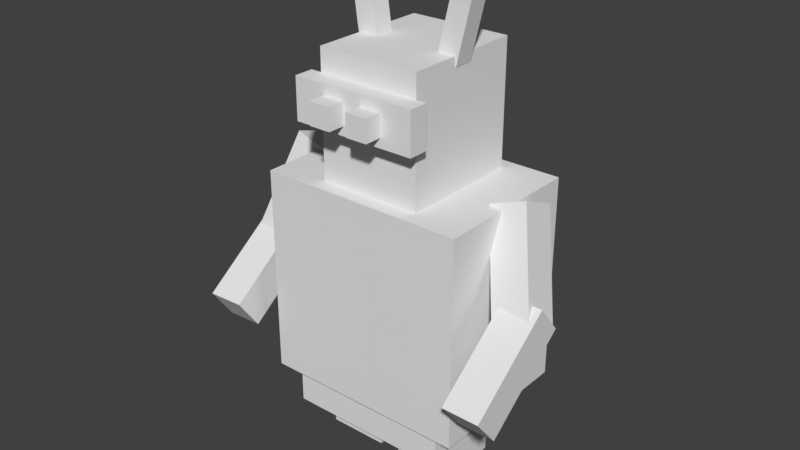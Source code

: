 # Source: robotted_join3.blend  (saved by Blender 2.78.0; exported with 4.5.12 LTS)
import bpy
from mathutils import Matrix  # noqa: F401  (used for matrix-valued properties, if any)

bpy.ops.wm.read_factory_settings(use_empty=True)
scene = bpy.context.scene
scene.name = 'Scene'

# ---- collections
col_collection_1 = bpy.data.collections.new('Collection 1'); scene.collection.children.link(col_collection_1)

# ---- materials (node trees are filled in below, after node groups)
mat_material_001 = bpy.data.materials.new('Material.001')
mat_material_001.alpha_threshold = 0.0
mat_material_001.use_transparent_shadow = False
mat_material_001.roughness = 0.5

# ---- material node trees

# ---- world
world_world = bpy.data.worlds.new('World'); scene.world = world_world
world_world.color = (0.05088, 0.05088, 0.05088)
world_world.use_sun_shadow = False
world_world.sun_shadow_jitter_overblur = 0.0
world_world.cycles.sampling_method = 'MANUAL'

# ---- meshes
me_cube_013 = bpy.data.meshes.new('Cube.013')
me_cube_013.from_pydata([(-1.0, -1.0, -1.0), (-1.0, -1.0, 1.0), (-1.0, 1.0, -1.0), (-1.0, 1.0, 1.0), (1.0, -1.0, -1.0), (1.0, -1.0, 1.0), (1.0, 1.0, -1.0), (1.0, 1.0, 1.0)], [], [(0, 1, 3, 2), (2, 3, 7, 6), (6, 7, 5, 4), (4, 5, 1, 0), (2, 6, 4, 0), (7, 3, 1, 5)])
_uv = me_cube_013.uv_layers.new(name='UVMap')
_uv.uv.foreach_set('vector', [0.1428, 0.2168, 0.1428, 0.237, 0.1317, 0.237, 0.1317, 0.2168, 0.1428, 0.2168, 0.1428, 0.237, 0.1317, 0.237, 0.1317, 0.2168, 0.1428, 0.2168, 0.1428, 0.237, 0.1317, 0.237, 0.1317, 0.2168, 0.1428, 0.2168, 0.1428, 0.237, 0.1317, 0.237, 0.1317, 0.2168, 0.1428, 0.2168, 0.1428, 0.237, 0.1317, 0.237, 0.1317, 0.2168, 0.1428, 0.2168, 0.1428, 0.237, 0.1317, 0.237, 0.1317, 0.2168])
me_cube_013.use_remesh_preserve_volume = False
me_cube_013.use_remesh_preserve_attributes = False
me_cube_013.use_mirror_vertex_groups = False
me_cube_013.update()
me_cube_012 = bpy.data.meshes.new('Cube.012')
me_cube_012.from_pydata([(-1.0, -1.0, -1.953), (-1.0, -1.0, 1.0), (-1.0, 3.448, -1.953), (-1.0, 3.448, 1.0), (3.481, -1.0, -1.953), (3.481, -1.0, 1.0), (3.481, 3.448, -1.953), (3.481, 3.448, 1.0)], [], [(0, 1, 3, 2), (2, 3, 7, 6), (6, 7, 5, 4), (4, 5, 1, 0), (2, 6, 4, 0), (7, 3, 1, 5)])
_uv = me_cube_012.uv_layers.new(name='UVMap')
_uv.uv.foreach_set('vector', [0.3905, 0.1571, 0.3905, 0.2185, 0.344, 0.2185, 0.344, 0.1571, 0.5311, 0.1571, 0.5311, 0.2185, 0.4846, 0.2185, 0.4846, 0.1571, 0.4842, 0.1571, 0.4842, 0.2185, 0.4377, 0.2185, 0.4377, 0.1571, 0.4374, 0.1571, 0.4374, 0.2185, 0.3909, 0.2185, 0.3909, 0.1571, 0.484, 0.312, 0.4378, 0.312, 0.4378, 0.2192, 0.484, 0.2192, 0.4372, 0.312, 0.391, 0.312, 0.391, 0.2192, 0.4372, 0.2192])
me_cube_012.use_remesh_preserve_volume = False
me_cube_012.use_remesh_preserve_attributes = False
me_cube_012.use_mirror_vertex_groups = False
me_cube_012.update()
me_cube_011 = bpy.data.meshes.new('Cube.011')
me_cube_011.from_pydata([(-1.0, -1.0, 0.1942), (-1.0, -1.0, 1.0), (-1.0, -0.7132, 0.1942), (-1.0, -0.7132, 1.0), (-0.7281, -1.0, 0.1942), (-0.7281, -1.0, 1.0), (-0.7281, -0.7132, 0.1942), (-0.7281, -0.7132, 1.0)], [], [(0, 1, 3, 2), (2, 3, 7, 6), (6, 7, 5, 4), (4, 5, 1, 0), (2, 6, 4, 0), (7, 3, 1, 5)])
_uv = me_cube_011.uv_layers.new(name='UVMap')
_uv.uv.foreach_set('vector', [0.04662, 0.06318, 0.04662, 0.1878, 0.0311, 0.1878, 0.0311, 0.06318, 0.09351, 0.06318, 0.09351, 0.1878, 0.07799, 0.1878, 0.07799, 0.06318, 0.07788, 0.06318, 0.07788, 0.1878, 0.06235, 0.1878, 0.06235, 0.06318, 0.06226, 0.06318, 0.06226, 0.1878, 0.04673, 0.1878, 0.04673, 0.06318, 0.07783, 0.219, 0.06254, 0.219, 0.06254, 0.1884, 0.07783, 0.1884, 0.06209, 0.219, 0.04681, 0.219, 0.04681, 0.1884, 0.06209, 0.1884])
me_cube_011.use_remesh_preserve_volume = False
me_cube_011.use_remesh_preserve_attributes = False
me_cube_011.use_mirror_vertex_groups = False
me_cube_011.update()
me_cube_010 = bpy.data.meshes.new('Cube.010')
me_cube_010.from_pydata([(-1.0, -1.0, 0.1942), (-1.0, -1.0, 1.0), (-1.0, -0.7132, 0.1942), (-1.0, -0.7132, 1.0), (-0.7281, -1.0, 0.1942), (-0.7281, -1.0, 1.0), (-0.7281, -0.7132, 0.1942), (-0.7281, -0.7132, 1.0)], [], [(0, 1, 3, 2), (2, 3, 7, 6), (6, 7, 5, 4), (4, 5, 1, 0), (2, 6, 4, 0), (7, 3, 1, 5)])
_uv = me_cube_010.uv_layers.new(name='UVMap')
_uv.uv.foreach_set('vector', [0.04662, 0.06318, 0.04662, 0.1878, 0.0311, 0.1878, 0.0311, 0.06318, 0.09351, 0.06318, 0.09351, 0.1878, 0.07799, 0.1878, 0.07799, 0.06318, 0.07788, 0.06318, 0.07788, 0.1878, 0.06235, 0.1878, 0.06235, 0.06318, 0.06226, 0.06318, 0.06226, 0.1878, 0.04673, 0.1878, 0.04673, 0.06318, 0.07783, 0.219, 0.06254, 0.219, 0.06254, 0.1884, 0.07783, 0.1884, 0.06209, 0.219, 0.04681, 0.219, 0.04681, 0.1884, 0.06209, 0.1884])
me_cube_010.use_remesh_preserve_volume = False
me_cube_010.use_remesh_preserve_attributes = False
me_cube_010.use_mirror_vertex_groups = False
me_cube_010.update()
me_cube_009 = bpy.data.meshes.new('Cube.009')
me_cube_009.from_pydata([(-1.0, -1.0, 0.1942), (-1.0, -1.0, 1.0), (-1.0, -0.7132, 0.1942), (-1.0, -0.7132, 1.0), (-0.7281, -1.0, 0.1942), (-0.7281, -1.0, 1.0), (-0.7281, -0.7132, 0.1942), (-0.7281, -0.7132, 1.0)], [], [(0, 1, 3, 2), (2, 3, 7, 6), (6, 7, 5, 4), (4, 5, 1, 0), (2, 6, 4, 0), (7, 3, 1, 5)])
_uv = me_cube_009.uv_layers.new(name='UVMap')
_uv.uv.foreach_set('vector', [0.04662, 0.06318, 0.04662, 0.1878, 0.0311, 0.1878, 0.0311, 0.06318, 0.09351, 0.06318, 0.09351, 0.1878, 0.07799, 0.1878, 0.07799, 0.06318, 0.07788, 0.06318, 0.07788, 0.1878, 0.06235, 0.1878, 0.06235, 0.06318, 0.06226, 0.06318, 0.06226, 0.1878, 0.04673, 0.1878, 0.04673, 0.06318, 0.07783, 0.219, 0.06254, 0.219, 0.06254, 0.1884, 0.07783, 0.1884, 0.06209, 0.219, 0.04681, 0.219, 0.04681, 0.1884, 0.06209, 0.1884])
me_cube_009.use_remesh_preserve_volume = False
me_cube_009.use_remesh_preserve_attributes = False
me_cube_009.use_mirror_vertex_groups = False
me_cube_009.update()
me_cube_008 = bpy.data.meshes.new('Cube.008')
me_cube_008.from_pydata([(-1.0, -1.0, -1.0), (-1.0, -1.0, 8.956), (-1.0, 1.41, -1.0), (-1.0, 1.41, 8.956), (1.432, -1.0, -1.0), (1.432, -1.0, 8.956), (1.432, 1.41, -1.0), (1.432, 1.41, 8.956)], [], [(0, 1, 3, 2), (2, 3, 7, 6), (6, 7, 5, 4), (4, 5, 1, 0), (2, 6, 4, 0), (7, 3, 1, 5)])
_uv = me_cube_008.uv_layers.new(name='UVMap')
_uv.uv.foreach_set('vector', [0.1404, 0.4697, 0.1404, 0.5935, 0.1252, 0.5935, 0.1252, 0.4697, 0.1872, 0.4697, 0.1872, 0.5935, 0.172, 0.5935, 0.172, 0.4697, 0.1717, 0.4697, 0.1717, 0.5935, 0.1564, 0.5935, 0.1564, 0.4697, 0.1562, 0.4697, 0.1562, 0.5935, 0.1409, 0.5935, 0.1409, 0.4697, 0.1716, 0.6244, 0.1568, 0.6244, 0.1568, 0.5947, 0.1716, 0.5947, 0.1558, 0.6244, 0.1409, 0.6244, 0.1409, 0.5947, 0.1558, 0.5947])
me_cube_008.use_remesh_preserve_volume = False
me_cube_008.use_remesh_preserve_attributes = False
me_cube_008.use_mirror_vertex_groups = False
me_cube_008.update()
me_cube_007 = bpy.data.meshes.new('Cube.007')
me_cube_007.from_pydata([(-1.0, -1.0, 0.1942), (-1.0, -1.0, 1.0), (-1.0, -0.7132, 0.1942), (-1.0, -0.7132, 1.0), (-0.7281, -1.0, 0.1942), (-0.7281, -1.0, 1.0), (-0.7281, -0.7132, 0.1942), (-0.7281, -0.7132, 1.0)], [], [(0, 1, 3, 2), (2, 3, 7, 6), (6, 7, 5, 4), (4, 5, 1, 0), (2, 6, 4, 0), (7, 3, 1, 5)])
_uv = me_cube_007.uv_layers.new(name='UVMap')
_uv.uv.foreach_set('vector', [0.04662, 0.06318, 0.04662, 0.1878, 0.0311, 0.1878, 0.0311, 0.06318, 0.09351, 0.06318, 0.09351, 0.1878, 0.07799, 0.1878, 0.07799, 0.06318, 0.07788, 0.06318, 0.07788, 0.1878, 0.06235, 0.1878, 0.06235, 0.06318, 0.06226, 0.06318, 0.06226, 0.1878, 0.04673, 0.1878, 0.04673, 0.06318, 0.07783, 0.219, 0.06254, 0.219, 0.06254, 0.1884, 0.07783, 0.1884, 0.06209, 0.219, 0.04681, 0.219, 0.04681, 0.1884, 0.06209, 0.1884])
me_cube_007.use_remesh_preserve_volume = False
me_cube_007.use_remesh_preserve_attributes = False
me_cube_007.use_mirror_vertex_groups = False
me_cube_007.update()
me_cube_006 = bpy.data.meshes.new('Cube.006')
me_cube_006.from_pydata([(-1.0, -1.0, -1.346), (-1.0, -1.0, 1.0), (-1.0, 0.7256, -1.346), (-1.0, 0.7256, 1.0), (1.339, -1.0, -1.346), (1.339, -1.0, 1.0), (1.339, 0.7256, -1.346), (1.339, 0.7256, 1.0)], [], [(0, 1, 3, 2), (2, 3, 7, 6), (6, 7, 5, 4), (4, 5, 1, 0), (2, 6, 4, 0), (7, 3, 1, 5)])
_uv = me_cube_006.uv_layers.new(name='UVMap')
_uv.uv.foreach_set('vector', [0.5291, 0.3773, 0.5291, 0.687, 0.4323, 0.687, 0.4323, 0.3773, 0.9989, 0.3773, 0.9989, 0.687, 0.8436, 0.687, 0.8436, 0.3773, 0.8424, 0.3773, 0.8424, 0.687, 0.7456, 0.687, 0.7456, 0.3773, 0.6869, 0.3773, 0.6869, 0.687, 0.5316, 0.687, 0.5316, 0.3773, 0.7163, 0.4038, 0.6981, 0.4038, 0.6981, 0.381, 0.7163, 0.381, 0.5872, 0.9946, 0.3743, 0.9946, 0.3743, 0.7272, 0.5872, 0.7272])
me_cube_006.use_remesh_preserve_volume = False
me_cube_006.use_remesh_preserve_attributes = False
me_cube_006.use_mirror_vertex_groups = False
me_cube_006.update()
me_cube_005 = bpy.data.meshes.new('Cube.005')
me_cube_005.from_pydata([(-1.0, -1.0, -1.0), (-1.0, -1.0, 1.0), (-1.0, 1.0, -1.0), (-1.0, 1.0, 1.0), (1.0, -1.0, -1.0), (1.0, -1.0, 1.0), (1.0, 1.0, -1.0), (1.0, 1.0, 1.0)], [], [(0, 1, 3, 2), (2, 3, 7, 6), (6, 7, 5, 4), (4, 5, 1, 0), (2, 6, 4, 0), (7, 3, 1, 5)])
_uv = me_cube_005.uv_layers.new(name='UVMap')
_uv.uv.foreach_set('vector', [0.1428, 0.2168, 0.1428, 0.237, 0.1317, 0.237, 0.1317, 0.2168, 0.1428, 0.2168, 0.1428, 0.237, 0.1317, 0.237, 0.1317, 0.2168, 0.1428, 0.2168, 0.1428, 0.237, 0.1317, 0.237, 0.1317, 0.2168, 0.1428, 0.2168, 0.1428, 0.237, 0.1317, 0.237, 0.1317, 0.2168, 0.1428, 0.2168, 0.1428, 0.237, 0.1317, 0.237, 0.1317, 0.2168, 0.1428, 0.2168, 0.1428, 0.237, 0.1317, 0.237, 0.1317, 0.2168])
me_cube_005.use_remesh_preserve_volume = False
me_cube_005.use_remesh_preserve_attributes = False
me_cube_005.use_mirror_vertex_groups = False
me_cube_005.update()
me_cube_004 = bpy.data.meshes.new('Cube.004')
me_cube_004.from_pydata([(-1.0, -1.0, -2.067), (-1.0, -1.0, 1.0), (-1.0, 2.057, -2.067), (-1.0, 2.057, 1.0), (1.548, -1.0, -2.067), (1.548, -1.0, 1.0), (1.548, 2.057, -2.067), (1.548, 2.057, 1.0)], [], [(0, 1, 3, 2), (2, 3, 7, 6), (6, 7, 5, 4), (4, 5, 1, 0), (2, 6, 4, 0), (7, 3, 1, 5)])
_uv = me_cube_004.uv_layers.new(name='UVMap')
_uv.uv.foreach_set('vector', [0.09231, 0.6259, 0.09231, 0.8123, 0.0005149, 0.8123, 0.0005149, 0.6259, 0.3439, 0.6259, 0.3439, 0.8123, 0.2662, 0.8123, 0.2662, 0.6259, 0.2644, 0.6259, 0.2644, 0.8123, 0.1726, 0.8123, 0.1726, 0.6259, 0.1716, 0.6259, 0.1716, 0.8123, 0.09387, 0.8123, 0.09387, 0.6259, 0.2007, 0.9855, 0.1534, 0.9855, 0.1534, 0.8301, 0.2007, 0.8301, 0.1448, 0.9855, 0.09758, 0.9855, 0.09758, 0.8301, 0.1448, 0.8301])
me_cube_004.use_remesh_preserve_volume = False
me_cube_004.use_remesh_preserve_attributes = False
me_cube_004.use_mirror_vertex_groups = False
me_cube_004.update()
me_cube_003 = bpy.data.meshes.new('Cube.003')
me_cube_003.from_pydata([(-1.0, -1.0, -1.0), (-1.0, -1.0, 8.956), (-1.0, 1.41, -1.0), (-1.0, 1.41, 8.956), (1.432, -1.0, -1.0), (1.432, -1.0, 8.956), (1.432, 1.41, -1.0), (1.432, 1.41, 8.956)], [], [(0, 1, 3, 2), (2, 3, 7, 6), (6, 7, 5, 4), (4, 5, 1, 0), (2, 6, 4, 0), (7, 3, 1, 5)])
_uv = me_cube_003.uv_layers.new(name='UVMap')
_uv.uv.foreach_set('vector', [0.1404, 0.4697, 0.1404, 0.5935, 0.1252, 0.5935, 0.1252, 0.4697, 0.1872, 0.4697, 0.1872, 0.5935, 0.172, 0.5935, 0.172, 0.4697, 0.1717, 0.4697, 0.1717, 0.5935, 0.1564, 0.5935, 0.1564, 0.4697, 0.1562, 0.4697, 0.1562, 0.5935, 0.1409, 0.5935, 0.1409, 0.4697, 0.1716, 0.6244, 0.1568, 0.6244, 0.1568, 0.5947, 0.1716, 0.5947, 0.1558, 0.6244, 0.1409, 0.6244, 0.1409, 0.5947, 0.1558, 0.5947])
me_cube_003.use_remesh_preserve_volume = False
me_cube_003.use_remesh_preserve_attributes = False
me_cube_003.use_mirror_vertex_groups = False
me_cube_003.update()
me_cube_002 = bpy.data.meshes.new('Cube.002')
me_cube_002.from_pydata([(-1.0, -1.0, -1.512), (-1.0, -1.0, 1.0), (-1.0, 0.1926, -1.512), (-1.0, 0.1926, 1.0), (6.598, -1.0, -1.512), (6.598, -1.0, 1.0), (6.598, 0.1926, -1.512), (6.598, 0.1926, 1.0)], [], [(0, 1, 3, 2), (2, 3, 7, 6), (6, 7, 5, 4), (4, 5, 1, 0), (2, 6, 4, 0), (7, 3, 1, 5)])
_uv = me_cube_002.uv_layers.new(name='UVMap')
_uv.uv.foreach_set('vector', [0.1562, 0.2817, 0.1562, 0.3435, 0.1407, 0.3435, 0.1407, 0.2817, 0.359, 0.2817, 0.359, 0.3435, 0.2658, 0.3435, 0.2658, 0.2817, 0.2655, 0.2817, 0.2655, 0.3435, 0.2501, 0.3435, 0.2501, 0.2817, 0.2497, 0.2817, 0.2497, 0.3435, 0.1564, 0.3435, 0.1564, 0.2817, 0.3437, 0.3749, 0.2502, 0.3749, 0.2502, 0.3439, 0.3437, 0.3439, 0.2499, 0.3749, 0.1564, 0.3749, 0.1564, 0.3439, 0.2499, 0.3439])
me_cube_002.materials.append(mat_material_001)
me_cube_002.use_remesh_preserve_volume = False
me_cube_002.use_remesh_preserve_attributes = False
me_cube_002.use_mirror_vertex_groups = False
me_cube_002.update()
me_cube_001 = bpy.data.meshes.new('Cube.001')
me_cube_001.from_pydata([(-1.0, -1.0, -1.953), (-1.0, -1.0, 1.0), (-1.0, 3.448, -1.953), (-1.0, 3.448, 1.0), (3.481, -1.0, -1.953), (3.481, -1.0, 1.0), (3.481, 3.448, -1.953), (3.481, 3.448, 1.0)], [], [(0, 1, 3, 2), (2, 3, 7, 6), (6, 7, 5, 4), (4, 5, 1, 0), (2, 6, 4, 0), (7, 3, 1, 5)])
_uv = me_cube_001.uv_layers.new(name='UVMap')
_uv.uv.foreach_set('vector', [0.3905, 0.1571, 0.3905, 0.2185, 0.344, 0.2185, 0.344, 0.1571, 0.5311, 0.1571, 0.5311, 0.2185, 0.4846, 0.2185, 0.4846, 0.1571, 0.4842, 0.1571, 0.4842, 0.2185, 0.4377, 0.2185, 0.4377, 0.1571, 0.4374, 0.1571, 0.4374, 0.2185, 0.3909, 0.2185, 0.3909, 0.1571, 0.484, 0.312, 0.4378, 0.312, 0.4378, 0.2192, 0.484, 0.2192, 0.4372, 0.312, 0.391, 0.312, 0.391, 0.2192, 0.4372, 0.2192])
me_cube_001.use_remesh_preserve_volume = False
me_cube_001.use_remesh_preserve_attributes = False
me_cube_001.use_mirror_vertex_groups = False
me_cube_001.update()
me_cube = bpy.data.meshes.new('Cube')
me_cube.from_pydata([(-1.0, -1.0, -1.618), (-1.0, -1.0, 1.0), (-1.0, 7.05, -1.618), (-1.0, 7.05, 1.0), (9.828, -1.0, -1.618), (9.828, -1.0, 1.0), (9.828, 7.05, -1.618), (9.828, 7.05, 1.0)], [], [(0, 1, 3, 2), (2, 3, 7, 6), (6, 7, 5, 4), (4, 5, 1, 0), (2, 6, 4, 0), (7, 3, 1, 5)])
_uv = me_cube.uv_layers.new(name='UVMap')
_uv.uv.foreach_set('vector', [0.6557, 0.0006094, 0.6557, 0.0615, 0.5558, 0.0615, 0.5558, 0.0006094, 0.9989, 0.0006094, 0.9989, 0.0615, 0.8756, 0.0615, 0.8756, 0.0006094, 0.882, 0.0006094, 0.882, 0.0615, 0.7821, 0.0615, 0.7821, 0.0006094, 0.7801, 0.0006094, 0.7801, 0.0615, 0.6568, 0.0615, 0.6568, 0.0006094, 0.9056, 0.248, 0.7829, 0.248, 0.7829, 0.06465, 0.9056, 0.06465, 0.7801, 0.248, 0.6574, 0.248, 0.6574, 0.06465, 0.7801, 0.06465])
me_cube.use_remesh_preserve_volume = False
me_cube.use_remesh_preserve_attributes = False
me_cube.use_mirror_vertex_groups = False
me_cube.update()

# ---- objects
ob_cube_013 = bpy.data.objects.new('Cube.013', me_cube_013)
ob_cube_012 = bpy.data.objects.new('Cube.012', me_cube_012)
ob_cube_011 = bpy.data.objects.new('Cube.011', me_cube_011)
ob_cube_010 = bpy.data.objects.new('Cube.010', me_cube_010)
ob_cube_009 = bpy.data.objects.new('Cube.009', me_cube_009)
ob_cube_008 = bpy.data.objects.new('Cube.008', me_cube_008)
ob_cube_007 = bpy.data.objects.new('Cube.007', me_cube_007)
ob_cube_006 = bpy.data.objects.new('Cube.006', me_cube_006)
ob_cube_005 = bpy.data.objects.new('Cube.005', me_cube_005)
ob_cube_004 = bpy.data.objects.new('Cube.004', me_cube_004)
ob_cube_003 = bpy.data.objects.new('Cube.003', me_cube_003)
ob_cube_002 = bpy.data.objects.new('Cube.002', me_cube_002)
ob_cube_001 = bpy.data.objects.new('Cube.001', me_cube_001)
ob_cube = bpy.data.objects.new('Cube', me_cube)

# ---- transforms, parenting, visibility, modifiers, constraints
ob_cube_013.location = (0.1592, -0.6342, 3.128)
ob_cube_013.scale = (0.08069, 0.08069, 0.08069)
ob_cube_013.lineart.crease_threshold = 0.0
ob_cube_012.location = (0.1843, -0.1303, 0.6042)
ob_cube_012.scale = (0.1015, 0.1015, 0.1015)
ob_cube_012.lineart.crease_threshold = 0.0
ob_cube_011.location = (-0.155, -0.3778, 0.6337)
ob_cube_011.rotation_euler = (-0.9633, -0.01631, 0.02345)
ob_cube_011.lineart.crease_threshold = 0.0
ob_cube_010.location = (-0.2689, 0.5088, 1.142)
ob_cube_010.rotation_euler = (-0.3173, 0.2622, -0.08493)
ob_cube_010.lineart.crease_threshold = 0.0
ob_cube_009.location = (1.923, -0.3663, 0.6459)
ob_cube_009.rotation_euler = (-0.8868, 0.01371, 1.842e-09)
ob_cube_009.lineart.crease_threshold = 0.0
ob_cube_008.location = (0.3283, -0.006268, 3.464)
ob_cube_008.rotation_euler = (3.693e-09, 0.2318, 3.172e-08)
ob_cube_008.scale = (0.06173, 0.06173, 0.06173)
ob_cube_008.lineart.crease_threshold = 0.0
ob_cube_007.location = (1.975, 0.5976, 1.612)
ob_cube_007.rotation_euler = (-0.4195, -0.3195, 0.1113)
ob_cube_007.lineart.crease_threshold = 0.0
ob_cube_006.location = (-0.1004, 0.1026, 1.879)
ob_cube_006.scale = (0.659, 0.659, 0.659)
ob_cube_006.lineart.crease_threshold = 0.0
ob_cube_005.location = (-0.1336, -0.6342, 3.128)
ob_cube_005.scale = (0.08069, 0.08069, 0.08069)
ob_cube_005.lineart.crease_threshold = 0.0
ob_cube_004.location = (-0.06768, -0.1437, 3.155)
ob_cube_004.scale = (0.3001, 0.3001, 0.3001)
ob_cube_004.lineart.crease_threshold = 0.0
ob_cube_003.location = (-0.3219, -0.006268, 3.464)
ob_cube_003.rotation_euler = (1.361e-09, -0.1417, -1.917e-08)
ob_cube_003.scale = (0.06173, 0.06173, 0.06173)
ob_cube_003.lineart.crease_threshold = 0.0
ob_cube_002.location = (-0.3293, -0.4642, 3.162)
ob_cube_002.scale = (0.1215, 0.1215, 0.1215)
ob_cube_002.lineart.crease_threshold = 0.0
ob_cube_001.location = (-0.4364, -0.1303, 0.6042)
ob_cube_001.scale = (0.1015, 0.1015, 0.1015)
ob_cube_001.lineart.crease_threshold = 0.0
ob_cube.location = (-0.5084, -0.3688, 0.8856)
ob_cube.scale = (0.1142, 0.1142, 0.1142)
ob_cube.lineart.crease_threshold = 0.0

# ---- collection membership
col_collection_1.objects.link(ob_cube_013)
col_collection_1.objects.link(ob_cube_012)
col_collection_1.objects.link(ob_cube_011)
col_collection_1.objects.link(ob_cube_010)
col_collection_1.objects.link(ob_cube_009)
col_collection_1.objects.link(ob_cube_008)
col_collection_1.objects.link(ob_cube_007)
col_collection_1.objects.link(ob_cube_006)
col_collection_1.objects.link(ob_cube_005)
col_collection_1.objects.link(ob_cube_004)
col_collection_1.objects.link(ob_cube_003)
col_collection_1.objects.link(ob_cube_002)
col_collection_1.objects.link(ob_cube_001)
col_collection_1.objects.link(ob_cube)

# ---- scene / render settings (as saved in the file)
scene.frame_start = 1; scene.frame_end = 250; scene.frame_set(1)
scene.render.engine = 'BLENDER_EEVEE_NEXT'
scene.render.resolution_percentage = 50
scene.render.dither_intensity = 0.0
scene.cycles.use_denoising = False
scene.cycles.samples = 128
scene.cycles.sampling_pattern = 'TABULATED_SOBOL'
scene.cycles.light_sampling_threshold = 0.0
scene.cycles.use_adaptive_sampling = False
scene.cycles.use_light_tree = False
scene.cycles.blur_glossy = 0.0
scene.cycles.sample_clamp_indirect = 0.0
scene.view_settings.view_transform = 'Standard'
bpy.context.view_layer.update()

# ---- added for rendering (the .blend has no active camera and no usable light): camera, sun
cam_auto = bpy.data.cameras.new('AutoCamera')
cam_auto.lens = 50.0
cam_auto.sensor_width = 36.0
cam_auto.clip_end = 1000.0
ob_auto_camera = bpy.data.objects.new('AutoCamera', cam_auto)
scene.collection.objects.link(ob_auto_camera)
ob_auto_camera.location = (4.24229, -5.2058, 5.59632)
ob_auto_camera.rotation_euler = (1.09748, -7.21219e-08, 0.694738)
scene.camera = ob_auto_camera
light_auto_sun = bpy.data.lights.new('AutoSun', 'SUN')
light_auto_sun.energy = 3.0
light_auto_sun.angle = 0.0523599
ob_auto_sun = bpy.data.objects.new('AutoSun', light_auto_sun)
scene.collection.objects.link(ob_auto_sun)
ob_auto_sun.rotation_euler = (0.872665, 0.174533, 0.523599)
bpy.context.view_layer.update()
